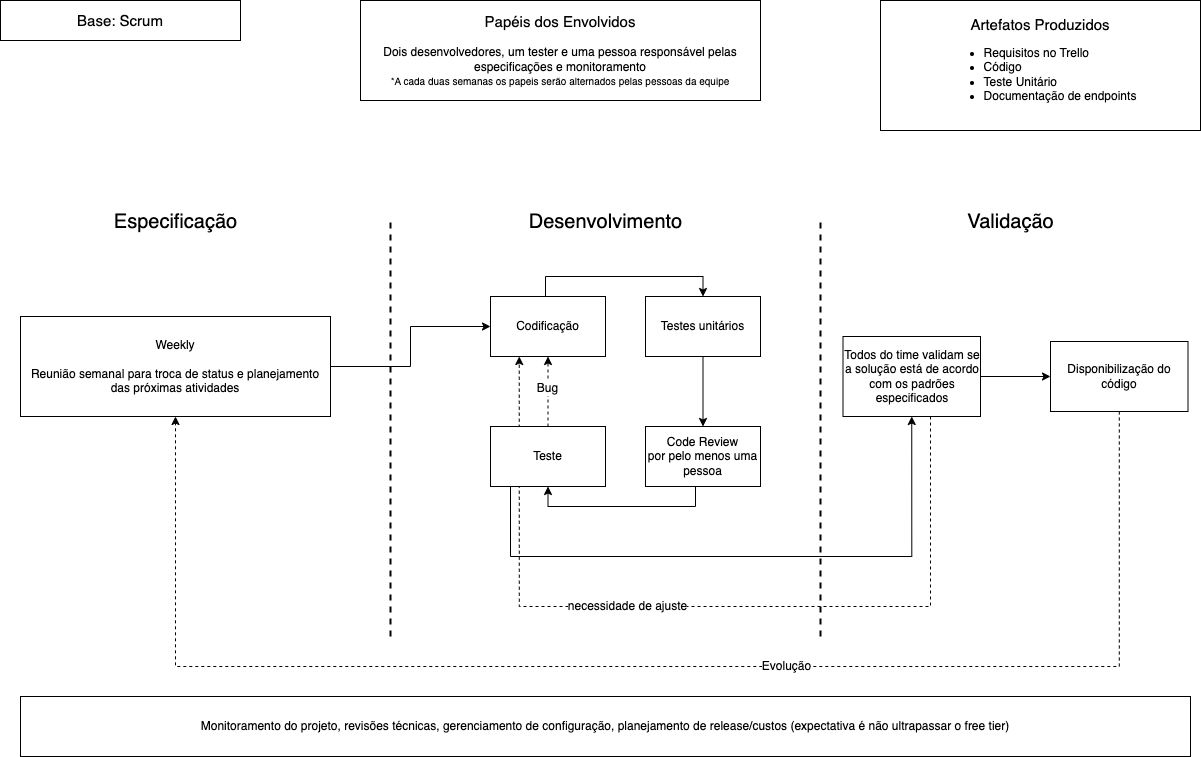

The diagram above was exported from draw.io. Its source (the exported page's mxGraphModel, read from the mxfile embedded in the PNG):
<mxGraphModel dx="1804" dy="648" grid="1" gridSize="10" guides="1" tooltips="1" connect="1" arrows="1" fold="1" page="1" pageScale="1" pageWidth="850" pageHeight="1100" math="0" shadow="0">
  <root>
    <mxCell id="0" />
    <mxCell id="1" parent="0" />
    <mxCell id="7ebQ8HF42LzwCsAObLmG-25" style="edgeStyle=orthogonalEdgeStyle;rounded=0;orthogonalLoop=1;jettySize=auto;html=1;entryX=0.25;entryY=1;entryDx=0;entryDy=0;dashed=1;" parent="1" source="7ebQ8HF42LzwCsAObLmG-20" target="7ebQ8HF42LzwCsAObLmG-11" edge="1">
      <mxGeometry relative="1" as="geometry">
        <Array as="points">
          <mxPoint x="770" y="606" />
          <mxPoint x="359" y="606" />
        </Array>
      </mxGeometry>
    </mxCell>
    <mxCell id="7ebQ8HF42LzwCsAObLmG-26" value="necessidade de ajuste" style="edgeLabel;html=1;align=center;verticalAlign=middle;resizable=0;points=[];fontSize=12;" parent="7ebQ8HF42LzwCsAObLmG-25" connectable="0" vertex="1">
      <mxGeometry x="0.1608" y="-1" relative="1" as="geometry">
        <mxPoint as="offset" />
      </mxGeometry>
    </mxCell>
    <mxCell id="7ebQ8HF42LzwCsAObLmG-4" value="" style="endArrow=none;dashed=1;html=1;rounded=0;strokeWidth=2;" parent="1" edge="1">
      <mxGeometry width="50" height="50" relative="1" as="geometry">
        <mxPoint x="230" y="636" as="sourcePoint" />
        <mxPoint x="230" y="216" as="targetPoint" />
      </mxGeometry>
    </mxCell>
    <mxCell id="7ebQ8HF42LzwCsAObLmG-5" value="" style="endArrow=none;dashed=1;html=1;rounded=0;strokeWidth=2;" parent="1" edge="1">
      <mxGeometry width="50" height="50" relative="1" as="geometry">
        <mxPoint x="660" y="636" as="sourcePoint" />
        <mxPoint x="660" y="216" as="targetPoint" />
      </mxGeometry>
    </mxCell>
    <mxCell id="7ebQ8HF42LzwCsAObLmG-6" value="Especificação" style="text;html=1;align=center;verticalAlign=middle;resizable=0;points=[];autosize=1;strokeColor=none;fillColor=none;fontSize=20;" parent="1" vertex="1">
      <mxGeometry x="-60" y="201" width="150" height="40" as="geometry" />
    </mxCell>
    <mxCell id="7ebQ8HF42LzwCsAObLmG-7" value="Desenvolvimento" style="text;html=1;align=center;verticalAlign=middle;resizable=0;points=[];autosize=1;strokeColor=none;fillColor=none;fontSize=20;" parent="1" vertex="1">
      <mxGeometry x="355" y="201" width="180" height="40" as="geometry" />
    </mxCell>
    <mxCell id="7ebQ8HF42LzwCsAObLmG-8" value="Validação" style="text;html=1;align=center;verticalAlign=middle;resizable=0;points=[];autosize=1;strokeColor=none;fillColor=none;fontSize=20;" parent="1" vertex="1">
      <mxGeometry x="795" y="201" width="110" height="40" as="geometry" />
    </mxCell>
    <mxCell id="7ebQ8HF42LzwCsAObLmG-9" value="Monitoramento do projeto, revisões técnicas, gerenciamento de configuração, planejamento de release/custos (expectativa é não ultrapassar o free tier)" style="rounded=0;whiteSpace=wrap;html=1;" parent="1" vertex="1">
      <mxGeometry x="-140" y="696" width="1170" height="60" as="geometry" />
    </mxCell>
    <mxCell id="7ebQ8HF42LzwCsAObLmG-27" style="edgeStyle=orthogonalEdgeStyle;rounded=0;orthogonalLoop=1;jettySize=auto;html=1;" parent="1" source="7ebQ8HF42LzwCsAObLmG-10" target="7ebQ8HF42LzwCsAObLmG-11" edge="1">
      <mxGeometry relative="1" as="geometry" />
    </mxCell>
    <mxCell id="7ebQ8HF42LzwCsAObLmG-10" value="Weekly&lt;br&gt;&lt;br&gt;Reunião semanal para troca de status e planejamento das próximas atividades" style="rounded=0;whiteSpace=wrap;html=1;" parent="1" vertex="1">
      <mxGeometry x="-140" y="316" width="310" height="100" as="geometry" />
    </mxCell>
    <mxCell id="7ebQ8HF42LzwCsAObLmG-15" style="edgeStyle=orthogonalEdgeStyle;rounded=0;orthogonalLoop=1;jettySize=auto;html=1;entryX=0.5;entryY=0;entryDx=0;entryDy=0;" parent="1" source="7ebQ8HF42LzwCsAObLmG-11" target="7ebQ8HF42LzwCsAObLmG-14" edge="1">
      <mxGeometry relative="1" as="geometry">
        <Array as="points">
          <mxPoint x="385" y="276" />
          <mxPoint x="542" y="276" />
        </Array>
      </mxGeometry>
    </mxCell>
    <mxCell id="7ebQ8HF42LzwCsAObLmG-11" value="Codificação" style="rounded=0;whiteSpace=wrap;html=1;" parent="1" vertex="1">
      <mxGeometry x="330" y="296" width="115" height="60" as="geometry" />
    </mxCell>
    <mxCell id="7ebQ8HF42LzwCsAObLmG-17" style="edgeStyle=orthogonalEdgeStyle;rounded=0;orthogonalLoop=1;jettySize=auto;html=1;entryX=0.5;entryY=1;entryDx=0;entryDy=0;" parent="1" source="7ebQ8HF42LzwCsAObLmG-12" target="7ebQ8HF42LzwCsAObLmG-13" edge="1">
      <mxGeometry relative="1" as="geometry">
        <Array as="points">
          <mxPoint x="535" y="506" />
          <mxPoint x="388" y="506" />
        </Array>
      </mxGeometry>
    </mxCell>
    <mxCell id="7ebQ8HF42LzwCsAObLmG-12" value="Code Review&lt;br&gt;por pelo menos uma pessoa" style="rounded=0;whiteSpace=wrap;html=1;" parent="1" vertex="1">
      <mxGeometry x="485" y="426" width="115" height="60" as="geometry" />
    </mxCell>
    <mxCell id="7ebQ8HF42LzwCsAObLmG-18" style="edgeStyle=orthogonalEdgeStyle;rounded=0;orthogonalLoop=1;jettySize=auto;html=1;dashed=1;" parent="1" source="7ebQ8HF42LzwCsAObLmG-13" target="7ebQ8HF42LzwCsAObLmG-11" edge="1">
      <mxGeometry relative="1" as="geometry" />
    </mxCell>
    <mxCell id="7ebQ8HF42LzwCsAObLmG-19" value="Bug" style="edgeLabel;html=1;align=center;verticalAlign=middle;resizable=0;points=[];fontSize=12;" parent="7ebQ8HF42LzwCsAObLmG-18" connectable="0" vertex="1">
      <mxGeometry x="0.0977" y="1" relative="1" as="geometry">
        <mxPoint y="-1" as="offset" />
      </mxGeometry>
    </mxCell>
    <mxCell id="7ebQ8HF42LzwCsAObLmG-21" style="edgeStyle=orthogonalEdgeStyle;rounded=0;orthogonalLoop=1;jettySize=auto;html=1;entryX=0.5;entryY=1;entryDx=0;entryDy=0;" parent="1" source="7ebQ8HF42LzwCsAObLmG-13" target="7ebQ8HF42LzwCsAObLmG-20" edge="1">
      <mxGeometry relative="1" as="geometry">
        <Array as="points">
          <mxPoint x="350" y="556" />
          <mxPoint x="751" y="556" />
        </Array>
      </mxGeometry>
    </mxCell>
    <mxCell id="7ebQ8HF42LzwCsAObLmG-13" value="Teste" style="rounded=0;whiteSpace=wrap;html=1;" parent="1" vertex="1">
      <mxGeometry x="330" y="426" width="115" height="60" as="geometry" />
    </mxCell>
    <mxCell id="7ebQ8HF42LzwCsAObLmG-16" style="edgeStyle=orthogonalEdgeStyle;rounded=0;orthogonalLoop=1;jettySize=auto;html=1;" parent="1" source="7ebQ8HF42LzwCsAObLmG-14" target="7ebQ8HF42LzwCsAObLmG-12" edge="1">
      <mxGeometry relative="1" as="geometry" />
    </mxCell>
    <mxCell id="7ebQ8HF42LzwCsAObLmG-14" value="Testes unitários" style="rounded=0;whiteSpace=wrap;html=1;" parent="1" vertex="1">
      <mxGeometry x="485" y="296" width="115" height="60" as="geometry" />
    </mxCell>
    <mxCell id="7ebQ8HF42LzwCsAObLmG-24" style="edgeStyle=orthogonalEdgeStyle;rounded=0;orthogonalLoop=1;jettySize=auto;html=1;" parent="1" source="7ebQ8HF42LzwCsAObLmG-20" target="7ebQ8HF42LzwCsAObLmG-23" edge="1">
      <mxGeometry relative="1" as="geometry" />
    </mxCell>
    <mxCell id="7ebQ8HF42LzwCsAObLmG-20" value="Todos do time validam se a solução está de acordo com os padrões especificados" style="rounded=0;whiteSpace=wrap;html=1;" parent="1" vertex="1">
      <mxGeometry x="682.5" y="336" width="137.5" height="80" as="geometry" />
    </mxCell>
    <mxCell id="7ebQ8HF42LzwCsAObLmG-29" style="edgeStyle=orthogonalEdgeStyle;rounded=0;orthogonalLoop=1;jettySize=auto;html=1;fontSize=16;dashed=1;" parent="1" source="7ebQ8HF42LzwCsAObLmG-23" target="7ebQ8HF42LzwCsAObLmG-10" edge="1">
      <mxGeometry relative="1" as="geometry">
        <Array as="points">
          <mxPoint x="959" y="666" />
          <mxPoint x="15" y="666" />
        </Array>
      </mxGeometry>
    </mxCell>
    <mxCell id="rlnRUczdppkExk0Xm5s0-3" value="Evolução" style="edgeLabel;html=1;align=center;verticalAlign=middle;resizable=0;points=[];fontSize=12;" parent="7ebQ8HF42LzwCsAObLmG-29" connectable="0" vertex="1">
      <mxGeometry x="-0.1886" y="-1" relative="1" as="geometry">
        <mxPoint as="offset" />
      </mxGeometry>
    </mxCell>
    <mxCell id="7ebQ8HF42LzwCsAObLmG-23" value="Disponibilização do código" style="rounded=0;whiteSpace=wrap;html=1;" parent="1" vertex="1">
      <mxGeometry x="890" y="341" width="137.5" height="70" as="geometry" />
    </mxCell>
    <mxCell id="7ebQ8HF42LzwCsAObLmG-28" value="&lt;font style=&quot;font-size: 15px;&quot;&gt;Papéis dos Envolvidos&lt;/font&gt;&lt;br&gt;&lt;br&gt;Dois desenvolvedores, um tester e uma pessoa responsável pelas especificações e monitoramento&lt;br&gt;&lt;font style=&quot;font-size: 10px;&quot;&gt;*A cada duas semanas os papeis serão alternados pelas pessoas da equipe&lt;/font&gt;" style="rounded=0;whiteSpace=wrap;html=1;" parent="1" vertex="1">
      <mxGeometry x="200" width="400" height="100" as="geometry" />
    </mxCell>
    <mxCell id="7ebQ8HF42LzwCsAObLmG-31" value="&lt;font style=&quot;font-size: 15px;&quot;&gt;Artefatos Produzidos&lt;/font&gt;&lt;br&gt;&lt;div style=&quot;text-align: left;&quot;&gt;&lt;ul&gt;&lt;li&gt;&lt;span style=&quot;background-color: initial;&quot;&gt;Requisitos no Trello&lt;/span&gt;&lt;/li&gt;&lt;li&gt;&lt;span style=&quot;background-color: initial;&quot;&gt;Código&lt;/span&gt;&lt;/li&gt;&lt;li&gt;&lt;span style=&quot;background-color: initial;&quot;&gt;Teste Unitário&lt;/span&gt;&lt;/li&gt;&lt;li&gt;&lt;span style=&quot;background-color: initial;&quot;&gt;Documentação de endpoints&lt;/span&gt;&lt;/li&gt;&lt;/ul&gt;&lt;/div&gt;" style="rounded=0;whiteSpace=wrap;html=1;" parent="1" vertex="1">
      <mxGeometry x="720" width="320" height="130" as="geometry" />
    </mxCell>
    <mxCell id="7ebQ8HF42LzwCsAObLmG-32" value="&lt;span style=&quot;font-size: 15px;&quot;&gt;Base: Scrum&lt;/span&gt;" style="rounded=0;whiteSpace=wrap;html=1;" parent="1" vertex="1">
      <mxGeometry x="-160" width="240" height="40" as="geometry" />
    </mxCell>
  </root>
</mxGraphModel>